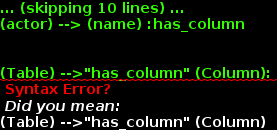

The diagram above was rendered by PlantUML. Its source (embedded in the PNG):
@startuml
skinparam backgroundColor white
left to right direction

(film) --> (film_id) :has_column
(film) --> (film_id) :has_pk_column
(film) --> (name) :has_column

(actor) --> (actor_id) :has_column
(actor) --> (actor_id) :has_pk_column
(actor) --> (name) :has_column


(Table) -->"has_column" (Column): 
(Table) -->"has_pk_colum" (Column): 



(Table2) -->"*" (Column2): has_column
(Table2) -->"*" (Column2): has_pk_colum




@enduml